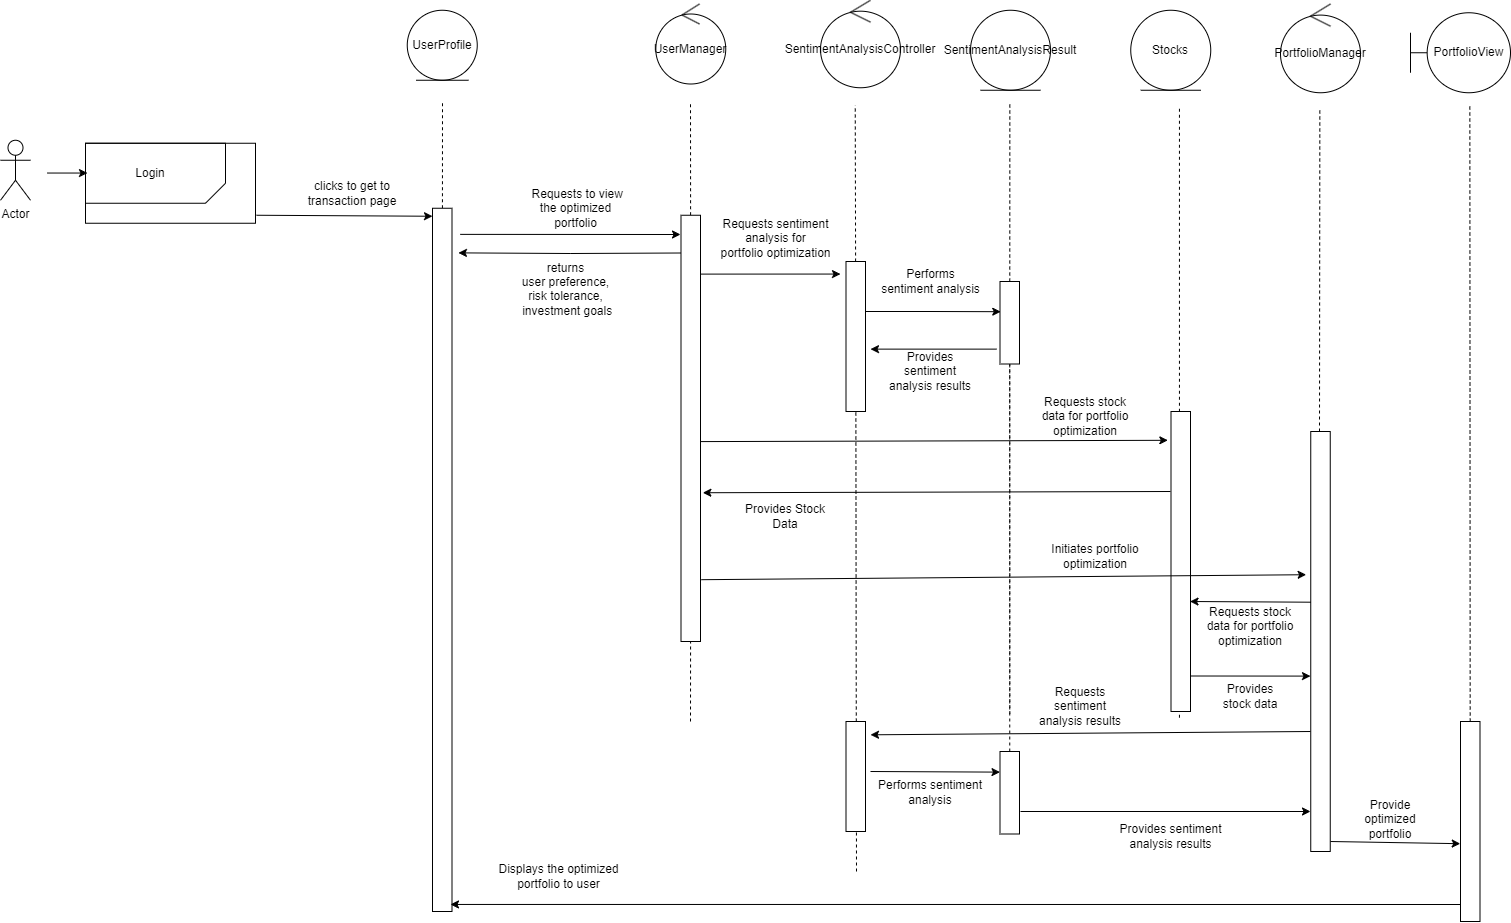

The diagram above was exported from draw.io. Its source (the exported page's mxGraphModel, read from the mxfile embedded in the PNG):
<mxGraphModel dx="1354" dy="615" grid="1" gridSize="10" guides="1" tooltips="1" connect="1" arrows="1" fold="1" page="1" pageScale="1" pageWidth="850" pageHeight="1100" math="0" shadow="0">
  <root>
    <mxCell id="vK6WNRLXzFv0nQ4x9799-0" />
    <mxCell id="vK6WNRLXzFv0nQ4x9799-1" parent="vK6WNRLXzFv0nQ4x9799-0" />
    <mxCell id="vK6WNRLXzFv0nQ4x9799-2" value="Actor" style="shape=umlActor;verticalLabelPosition=bottom;verticalAlign=top;html=1;outlineConnect=0;" parent="vK6WNRLXzFv0nQ4x9799-1" vertex="1">
      <mxGeometry x="10" y="158.75" width="30" height="60" as="geometry" />
    </mxCell>
    <mxCell id="vK6WNRLXzFv0nQ4x9799-4" value="" style="endArrow=none;dashed=1;html=1;rounded=0;" parent="vK6WNRLXzFv0nQ4x9799-1" source="vK6WNRLXzFv0nQ4x9799-14" edge="1">
      <mxGeometry width="50" height="50" relative="1" as="geometry">
        <mxPoint x="452.5" y="749.75" as="sourcePoint" />
        <mxPoint x="452" y="118.75" as="targetPoint" />
      </mxGeometry>
    </mxCell>
    <mxCell id="vK6WNRLXzFv0nQ4x9799-12" value="" style="endArrow=none;dashed=1;html=1;rounded=0;" parent="vK6WNRLXzFv0nQ4x9799-1" target="vK6WNRLXzFv0nQ4x9799-14" edge="1">
      <mxGeometry width="50" height="50" relative="1" as="geometry">
        <mxPoint x="452.5" y="749.75" as="sourcePoint" />
        <mxPoint x="452" y="118.75" as="targetPoint" />
      </mxGeometry>
    </mxCell>
    <mxCell id="vK6WNRLXzFv0nQ4x9799-14" value="" style="rounded=0;whiteSpace=wrap;html=1;" parent="vK6WNRLXzFv0nQ4x9799-1" vertex="1">
      <mxGeometry x="442" y="226.75" width="19.5" height="703.25" as="geometry" />
    </mxCell>
    <mxCell id="vK6WNRLXzFv0nQ4x9799-15" value="" style="endArrow=classic;html=1;rounded=0;exitX=1.006;exitY=0.9;exitDx=0;exitDy=0;exitPerimeter=0;" parent="vK6WNRLXzFv0nQ4x9799-1" source="vK6WNRLXzFv0nQ4x9799-39" edge="1">
      <mxGeometry width="50" height="50" relative="1" as="geometry">
        <mxPoint x="208.00099999999998" y="232.99" as="sourcePoint" />
        <mxPoint x="442" y="234.75" as="targetPoint" />
      </mxGeometry>
    </mxCell>
    <mxCell id="vK6WNRLXzFv0nQ4x9799-16" value="clicks to get to transaction page" style="text;html=1;strokeColor=none;fillColor=none;align=center;verticalAlign=middle;whiteSpace=wrap;rounded=0;" parent="vK6WNRLXzFv0nQ4x9799-1" vertex="1">
      <mxGeometry x="312" y="196.75" width="100" height="30" as="geometry" />
    </mxCell>
    <mxCell id="vK6WNRLXzFv0nQ4x9799-39" value="" style="rounded=0;whiteSpace=wrap;html=1;fillColor=none;" parent="vK6WNRLXzFv0nQ4x9799-1" vertex="1">
      <mxGeometry x="95" y="161.75" width="170" height="80" as="geometry" />
    </mxCell>
    <mxCell id="vK6WNRLXzFv0nQ4x9799-40" value="" style="shape=card;whiteSpace=wrap;html=1;size=20;rotation=-180;fillColor=none;" parent="vK6WNRLXzFv0nQ4x9799-1" vertex="1">
      <mxGeometry x="95" y="161.75" width="140" height="60" as="geometry" />
    </mxCell>
    <mxCell id="vK6WNRLXzFv0nQ4x9799-41" value="Login" style="text;html=1;strokeColor=none;fillColor=none;align=center;verticalAlign=middle;whiteSpace=wrap;rounded=0;" parent="vK6WNRLXzFv0nQ4x9799-1" vertex="1">
      <mxGeometry x="115" y="176.75" width="90" height="30" as="geometry" />
    </mxCell>
    <mxCell id="vK6WNRLXzFv0nQ4x9799-43" value="" style="endArrow=classic;html=1;rounded=0;" parent="vK6WNRLXzFv0nQ4x9799-1" edge="1">
      <mxGeometry width="50" height="50" relative="1" as="geometry">
        <mxPoint x="57" y="191.54" as="sourcePoint" />
        <mxPoint x="97" y="191.54" as="targetPoint" />
      </mxGeometry>
    </mxCell>
    <mxCell id="pB9PE-oTjB57tJZm1UG9-4" value="SentimentAnalysisController" style="ellipse;shape=umlControl;whiteSpace=wrap;html=1;" parent="vK6WNRLXzFv0nQ4x9799-1" vertex="1">
      <mxGeometry x="830" y="18.75" width="80" height="87.5" as="geometry" />
    </mxCell>
    <mxCell id="iMxrxL3P-Beel686PTSH-0" value="UserManager" style="ellipse;shape=umlControl;whiteSpace=wrap;html=1;" parent="vK6WNRLXzFv0nQ4x9799-1" vertex="1">
      <mxGeometry x="665.25" y="22.5" width="70" height="80" as="geometry" />
    </mxCell>
    <mxCell id="649-uaC73ex0xQgMrlsY-0" value="" style="endArrow=none;dashed=1;html=1;rounded=0;" parent="vK6WNRLXzFv0nQ4x9799-1" source="649-uaC73ex0xQgMrlsY-4" edge="1">
      <mxGeometry width="50" height="50" relative="1" as="geometry">
        <mxPoint x="692" y="738.75" as="sourcePoint" />
        <mxPoint x="700" y="120" as="targetPoint" />
      </mxGeometry>
    </mxCell>
    <mxCell id="649-uaC73ex0xQgMrlsY-1" value="" style="endArrow=none;dashed=1;html=1;rounded=0;" parent="vK6WNRLXzFv0nQ4x9799-1" source="649-uaC73ex0xQgMrlsY-8" edge="1">
      <mxGeometry width="50" height="50" relative="1" as="geometry">
        <mxPoint x="865.75" y="743.75" as="sourcePoint" />
        <mxPoint x="864.75" y="123.75" as="targetPoint" />
      </mxGeometry>
    </mxCell>
    <mxCell id="649-uaC73ex0xQgMrlsY-2" value="&amp;nbsp;Requests to view&lt;br&gt;the optimized&lt;br&gt;portfolio" style="text;html=1;align=center;verticalAlign=middle;resizable=0;points=[];autosize=1;strokeColor=none;fillColor=none;" parent="vK6WNRLXzFv0nQ4x9799-1" vertex="1">
      <mxGeometry x="525.25" y="196.75" width="120" height="60" as="geometry" />
    </mxCell>
    <mxCell id="649-uaC73ex0xQgMrlsY-5" value="" style="endArrow=none;dashed=1;html=1;rounded=0;" parent="vK6WNRLXzFv0nQ4x9799-1" target="649-uaC73ex0xQgMrlsY-4" edge="1">
      <mxGeometry width="50" height="50" relative="1" as="geometry">
        <mxPoint x="700" y="740" as="sourcePoint" />
        <mxPoint x="691" y="118.75" as="targetPoint" />
      </mxGeometry>
    </mxCell>
    <mxCell id="AbEnM4Q5R3WGtRMYEGNw-5" style="edgeStyle=orthogonalEdgeStyle;rounded=0;orthogonalLoop=1;jettySize=auto;html=1;exitX=1;exitY=0.25;exitDx=0;exitDy=0;" parent="vK6WNRLXzFv0nQ4x9799-1" source="649-uaC73ex0xQgMrlsY-4" edge="1">
      <mxGeometry relative="1" as="geometry">
        <mxPoint x="850" y="292.55555555555554" as="targetPoint" />
        <Array as="points">
          <mxPoint x="710" y="293" />
        </Array>
      </mxGeometry>
    </mxCell>
    <mxCell id="649-uaC73ex0xQgMrlsY-4" value="" style="rounded=0;whiteSpace=wrap;html=1;" parent="vK6WNRLXzFv0nQ4x9799-1" vertex="1">
      <mxGeometry x="690.5" y="233.75" width="19.5" height="426.25" as="geometry" />
    </mxCell>
    <mxCell id="649-uaC73ex0xQgMrlsY-6" value="" style="endArrow=classic;html=1;rounded=0;exitX=1.079;exitY=0.238;exitDx=0;exitDy=0;exitPerimeter=0;" parent="vK6WNRLXzFv0nQ4x9799-1" edge="1">
      <mxGeometry width="50" height="50" relative="1" as="geometry">
        <mxPoint x="469.751" y="252.87" as="sourcePoint" />
        <mxPoint x="690" y="253" as="targetPoint" />
      </mxGeometry>
    </mxCell>
    <mxCell id="649-uaC73ex0xQgMrlsY-9" value="" style="endArrow=none;dashed=1;html=1;rounded=0;" parent="vK6WNRLXzFv0nQ4x9799-1" target="649-uaC73ex0xQgMrlsY-8" edge="1">
      <mxGeometry width="50" height="50" relative="1" as="geometry">
        <mxPoint x="866" y="890" as="sourcePoint" />
        <mxPoint x="864.75" y="123.75" as="targetPoint" />
      </mxGeometry>
    </mxCell>
    <mxCell id="RU6wJh_fBTZrJ0-fuZ0G-6" value="" style="edgeStyle=orthogonalEdgeStyle;rounded=0;orthogonalLoop=1;jettySize=auto;html=1;" parent="vK6WNRLXzFv0nQ4x9799-1" edge="1">
      <mxGeometry relative="1" as="geometry">
        <Array as="points">
          <mxPoint x="940.5" y="329.95" />
          <mxPoint x="940.5" y="329.95" />
        </Array>
        <mxPoint x="1010.25" y="330.2" as="targetPoint" />
        <mxPoint x="875.25" y="329.99999999999994" as="sourcePoint" />
      </mxGeometry>
    </mxCell>
    <mxCell id="649-uaC73ex0xQgMrlsY-8" value="" style="rounded=0;whiteSpace=wrap;html=1;" parent="vK6WNRLXzFv0nQ4x9799-1" vertex="1">
      <mxGeometry x="855.5" y="280" width="19.5" height="150" as="geometry" />
    </mxCell>
    <mxCell id="80JtfJDLNbEgBWC_PqdK-1" value="returns&lt;br&gt;user preference,&lt;br&gt;risk tolerance,&lt;br&gt;&amp;nbsp;investment goals&lt;br&gt;&lt;br&gt;&lt;span id=&quot;docs-internal-guid-2cc26c59-7fff-0c7c-cd98-9e456bfdc6d7&quot;&gt;&lt;/span&gt;" style="text;html=1;align=center;verticalAlign=middle;resizable=0;points=[];autosize=1;strokeColor=none;fillColor=none;" parent="vK6WNRLXzFv0nQ4x9799-1" vertex="1">
      <mxGeometry x="515.25" y="270" width="120" height="90" as="geometry" />
    </mxCell>
    <mxCell id="tYrVErFYX9tEXkmxDZD3-0" value="UserProfile" style="ellipse;shape=umlEntity;whiteSpace=wrap;html=1;" parent="vK6WNRLXzFv0nQ4x9799-1" vertex="1">
      <mxGeometry x="416.75" y="28.75" width="70" height="70" as="geometry" />
    </mxCell>
    <mxCell id="GGxFqT2-N6DNF_1OIqoh-0" value="PortfolioManager" style="ellipse;shape=umlControl;whiteSpace=wrap;html=1;" parent="vK6WNRLXzFv0nQ4x9799-1" vertex="1">
      <mxGeometry x="1290" y="22.5" width="80" height="88.75" as="geometry" />
    </mxCell>
    <mxCell id="GGxFqT2-N6DNF_1OIqoh-2" value="Stocks" style="ellipse;shape=umlEntity;whiteSpace=wrap;html=1;" parent="vK6WNRLXzFv0nQ4x9799-1" vertex="1">
      <mxGeometry x="1140.25" y="28.75" width="80" height="80" as="geometry" />
    </mxCell>
    <mxCell id="ahkwSb9iwHIOUPQpk1mj-7" value="" style="endArrow=none;dashed=1;html=1;rounded=0;" parent="vK6WNRLXzFv0nQ4x9799-1" edge="1">
      <mxGeometry width="50" height="50" relative="1" as="geometry">
        <mxPoint x="1188.9499999999998" y="736.25" as="sourcePoint" />
        <mxPoint x="1188.9499999999998" y="126.25" as="targetPoint" />
      </mxGeometry>
    </mxCell>
    <mxCell id="ahkwSb9iwHIOUPQpk1mj-2" value="" style="endArrow=none;dashed=1;html=1;rounded=0;" parent="vK6WNRLXzFv0nQ4x9799-1" source="RU6wJh_fBTZrJ0-fuZ0G-5" edge="1">
      <mxGeometry width="50" height="50" relative="1" as="geometry">
        <mxPoint x="1019.3299999999999" y="732.5" as="sourcePoint" />
        <mxPoint x="1019.3299999999999" y="122.5" as="targetPoint" />
      </mxGeometry>
    </mxCell>
    <mxCell id="ahkwSb9iwHIOUPQpk1mj-0" value="SentimentAnalysisResult" style="ellipse;shape=umlEntity;whiteSpace=wrap;html=1;" parent="vK6WNRLXzFv0nQ4x9799-1" vertex="1">
      <mxGeometry x="980" y="28.75" width="80" height="80" as="geometry" />
    </mxCell>
    <mxCell id="ahkwSb9iwHIOUPQpk1mj-8" value="" style="endArrow=none;dashed=1;html=1;rounded=0;" parent="vK6WNRLXzFv0nQ4x9799-1" edge="1">
      <mxGeometry width="50" height="50" relative="1" as="geometry">
        <mxPoint x="1329" y="450" as="sourcePoint" />
        <mxPoint x="1329.33" y="128.75" as="targetPoint" />
      </mxGeometry>
    </mxCell>
    <mxCell id="GGxFqT2-N6DNF_1OIqoh-3" value="PortfolioView" style="shape=umlBoundary;whiteSpace=wrap;html=1;" parent="vK6WNRLXzFv0nQ4x9799-1" vertex="1">
      <mxGeometry x="1420" y="31.25" width="100" height="80" as="geometry" />
    </mxCell>
    <mxCell id="RU6wJh_fBTZrJ0-fuZ0G-1" value="" style="endArrow=none;dashed=1;html=1;rounded=0;" parent="vK6WNRLXzFv0nQ4x9799-1" source="RU6wJh_fBTZrJ0-fuZ0G-14" edge="1">
      <mxGeometry width="50" height="50" relative="1" as="geometry">
        <mxPoint x="1479.33" y="732.5" as="sourcePoint" />
        <mxPoint x="1479.33" y="122.5" as="targetPoint" />
      </mxGeometry>
    </mxCell>
    <mxCell id="RU6wJh_fBTZrJ0-fuZ0G-7" value="" style="endArrow=none;dashed=1;html=1;rounded=0;" parent="vK6WNRLXzFv0nQ4x9799-1" source="WKRIycssBANcZrou3QGL-18" target="RU6wJh_fBTZrJ0-fuZ0G-5" edge="1">
      <mxGeometry width="50" height="50" relative="1" as="geometry">
        <mxPoint x="1020" y="850" as="sourcePoint" />
        <mxPoint x="1019.3299999999999" y="122.5" as="targetPoint" />
      </mxGeometry>
    </mxCell>
    <mxCell id="RU6wJh_fBTZrJ0-fuZ0G-8" value="" style="rounded=0;whiteSpace=wrap;html=1;" parent="vK6WNRLXzFv0nQ4x9799-1" vertex="1">
      <mxGeometry x="1180.5" y="430" width="19.5" height="300" as="geometry" />
    </mxCell>
    <mxCell id="RU6wJh_fBTZrJ0-fuZ0G-14" value="" style="rounded=0;whiteSpace=wrap;html=1;" parent="vK6WNRLXzFv0nQ4x9799-1" vertex="1">
      <mxGeometry x="1470" y="740" width="19.5" height="200" as="geometry" />
    </mxCell>
    <mxCell id="RU6wJh_fBTZrJ0-fuZ0G-17" value="Performs&lt;br&gt;sentiment analysis" style="text;html=1;align=center;verticalAlign=middle;resizable=0;points=[];autosize=1;strokeColor=none;fillColor=none;" parent="vK6WNRLXzFv0nQ4x9799-1" vertex="1">
      <mxGeometry x="880" y="280" width="120" height="40" as="geometry" />
    </mxCell>
    <mxCell id="nxS0dKkepYbvgtbPY_Lp-0" style="edgeStyle=orthogonalEdgeStyle;rounded=0;orthogonalLoop=1;jettySize=auto;html=1;entryX=0.907;entryY=0.099;entryDx=0;entryDy=0;entryPerimeter=0;" parent="vK6WNRLXzFv0nQ4x9799-1" edge="1">
      <mxGeometry relative="1" as="geometry">
        <mxPoint x="690.5" y="271.5" as="sourcePoint" />
        <mxPoint x="467.93650000000025" y="271.37799999999993" as="targetPoint" />
      </mxGeometry>
    </mxCell>
    <mxCell id="Pclczlo1TVC0f1zJ7hbG-1" value="Requests sentiment&lt;br&gt;analysis for &lt;br&gt;portfolio optimization" style="text;html=1;align=center;verticalAlign=middle;resizable=0;points=[];autosize=1;strokeColor=none;fillColor=none;" parent="vK6WNRLXzFv0nQ4x9799-1" vertex="1">
      <mxGeometry x="720" y="226.75" width="130" height="60" as="geometry" />
    </mxCell>
    <mxCell id="WKRIycssBANcZrou3QGL-0" value="" style="endArrow=classic;html=1;rounded=0;" parent="vK6WNRLXzFv0nQ4x9799-1" edge="1">
      <mxGeometry width="50" height="50" relative="1" as="geometry">
        <mxPoint x="1006" y="367.63" as="sourcePoint" />
        <mxPoint x="880" y="367.63" as="targetPoint" />
      </mxGeometry>
    </mxCell>
    <mxCell id="WKRIycssBANcZrou3QGL-1" value="Provides sentiment analysis results" style="text;html=1;strokeColor=none;fillColor=none;align=center;verticalAlign=middle;whiteSpace=wrap;rounded=0;" parent="vK6WNRLXzFv0nQ4x9799-1" vertex="1">
      <mxGeometry x="895" y="378.13" width="90" height="24.37" as="geometry" />
    </mxCell>
    <mxCell id="WKRIycssBANcZrou3QGL-2" value="" style="endArrow=classic;html=1;rounded=0;exitX=1;exitY=0.531;exitDx=0;exitDy=0;exitPerimeter=0;entryX=-0.162;entryY=0.096;entryDx=0;entryDy=0;entryPerimeter=0;" parent="vK6WNRLXzFv0nQ4x9799-1" source="649-uaC73ex0xQgMrlsY-4" target="RU6wJh_fBTZrJ0-fuZ0G-8" edge="1">
      <mxGeometry width="50" height="50" relative="1" as="geometry">
        <mxPoint x="930" y="410" as="sourcePoint" />
        <mxPoint x="980" y="360" as="targetPoint" />
      </mxGeometry>
    </mxCell>
    <mxCell id="WKRIycssBANcZrou3QGL-3" value="Requests stock data for portfolio optimization" style="text;html=1;strokeColor=none;fillColor=none;align=center;verticalAlign=middle;whiteSpace=wrap;rounded=0;" parent="vK6WNRLXzFv0nQ4x9799-1" vertex="1">
      <mxGeometry x="1040.25" y="420" width="110" height="30" as="geometry" />
    </mxCell>
    <mxCell id="WKRIycssBANcZrou3QGL-4" value="" style="endArrow=classic;html=1;rounded=0;entryX=1.12;entryY=0.651;entryDx=0;entryDy=0;entryPerimeter=0;" parent="vK6WNRLXzFv0nQ4x9799-1" target="649-uaC73ex0xQgMrlsY-4" edge="1">
      <mxGeometry width="50" height="50" relative="1" as="geometry">
        <mxPoint x="1180" y="510" as="sourcePoint" />
        <mxPoint x="980" y="330" as="targetPoint" />
      </mxGeometry>
    </mxCell>
    <mxCell id="WKRIycssBANcZrou3QGL-5" value="Provides Stock Data" style="text;html=1;strokeColor=none;fillColor=none;align=center;verticalAlign=middle;whiteSpace=wrap;rounded=0;" parent="vK6WNRLXzFv0nQ4x9799-1" vertex="1">
      <mxGeometry x="750" y="520" width="90" height="30" as="geometry" />
    </mxCell>
    <mxCell id="WKRIycssBANcZrou3QGL-6" value="" style="endArrow=classic;html=1;rounded=0;exitX=1.043;exitY=0.855;exitDx=0;exitDy=0;exitPerimeter=0;entryX=-0.235;entryY=0.341;entryDx=0;entryDy=0;entryPerimeter=0;" parent="vK6WNRLXzFv0nQ4x9799-1" source="649-uaC73ex0xQgMrlsY-4" target="WKRIycssBANcZrou3QGL-8" edge="1">
      <mxGeometry width="50" height="50" relative="1" as="geometry">
        <mxPoint x="1070" y="410" as="sourcePoint" />
        <mxPoint x="1250" y="580" as="targetPoint" />
      </mxGeometry>
    </mxCell>
    <mxCell id="WKRIycssBANcZrou3QGL-7" value=" Initiates portfolio optimization" style="text;html=1;strokeColor=none;fillColor=none;align=center;verticalAlign=middle;whiteSpace=wrap;rounded=0;" parent="vK6WNRLXzFv0nQ4x9799-1" vertex="1">
      <mxGeometry x="1050" y="560" width="110" height="30" as="geometry" />
    </mxCell>
    <mxCell id="WKRIycssBANcZrou3QGL-9" value="" style="endArrow=none;dashed=1;html=1;rounded=0;" parent="vK6WNRLXzFv0nQ4x9799-1" target="WKRIycssBANcZrou3QGL-8" edge="1">
      <mxGeometry width="50" height="50" relative="1" as="geometry">
        <mxPoint x="1329.33" y="738.75" as="sourcePoint" />
        <mxPoint x="1329.7118181818178" y="438.75" as="targetPoint" />
      </mxGeometry>
    </mxCell>
    <mxCell id="WKRIycssBANcZrou3QGL-8" value="" style="rounded=0;whiteSpace=wrap;html=1;" parent="vK6WNRLXzFv0nQ4x9799-1" vertex="1">
      <mxGeometry x="1320.25" y="450" width="19.5" height="420" as="geometry" />
    </mxCell>
    <mxCell id="WKRIycssBANcZrou3QGL-10" value="" style="endArrow=classic;html=1;rounded=0;entryX=0.962;entryY=0.631;entryDx=0;entryDy=0;entryPerimeter=0;" parent="vK6WNRLXzFv0nQ4x9799-1" edge="1">
      <mxGeometry width="50" height="50" relative="1" as="geometry">
        <mxPoint x="1320.25" y="620.7" as="sourcePoint" />
        <mxPoint x="1199.509" y="620" as="targetPoint" />
      </mxGeometry>
    </mxCell>
    <mxCell id="WKRIycssBANcZrou3QGL-11" value=" Requests stock data for portfolio optimization" style="text;html=1;strokeColor=none;fillColor=none;align=center;verticalAlign=middle;whiteSpace=wrap;rounded=0;" parent="vK6WNRLXzFv0nQ4x9799-1" vertex="1">
      <mxGeometry x="1205" y="640" width="110" height="10" as="geometry" />
    </mxCell>
    <mxCell id="WKRIycssBANcZrou3QGL-13" value="" style="endArrow=classic;html=1;rounded=0;exitX=1;exitY=0.833;exitDx=0;exitDy=0;exitPerimeter=0;" parent="vK6WNRLXzFv0nQ4x9799-1" edge="1">
      <mxGeometry width="50" height="50" relative="1" as="geometry">
        <mxPoint x="1200" y="694.5000000000001" as="sourcePoint" />
        <mxPoint x="1320" y="694.6" as="targetPoint" />
      </mxGeometry>
    </mxCell>
    <mxCell id="WKRIycssBANcZrou3QGL-15" value="" style="rounded=0;whiteSpace=wrap;html=1;" parent="vK6WNRLXzFv0nQ4x9799-1" vertex="1">
      <mxGeometry x="855.5" y="740" width="19.5" height="110" as="geometry" />
    </mxCell>
    <mxCell id="WKRIycssBANcZrou3QGL-16" value="" style="endArrow=classic;html=1;rounded=0;entryX=1.256;entryY=0.121;entryDx=0;entryDy=0;entryPerimeter=0;" parent="vK6WNRLXzFv0nQ4x9799-1" target="WKRIycssBANcZrou3QGL-15" edge="1">
      <mxGeometry width="50" height="50" relative="1" as="geometry">
        <mxPoint x="1320" y="750" as="sourcePoint" />
        <mxPoint x="1010" y="600" as="targetPoint" />
      </mxGeometry>
    </mxCell>
    <mxCell id="WKRIycssBANcZrou3QGL-17" value="Requests sentiment analysis results" style="text;html=1;strokeColor=none;fillColor=none;align=center;verticalAlign=middle;whiteSpace=wrap;rounded=0;" parent="vK6WNRLXzFv0nQ4x9799-1" vertex="1">
      <mxGeometry x="1040.25" y="710" width="100" height="30" as="geometry" />
    </mxCell>
    <mxCell id="WKRIycssBANcZrou3QGL-19" value="" style="endArrow=none;dashed=1;html=1;rounded=0;" parent="vK6WNRLXzFv0nQ4x9799-1" target="WKRIycssBANcZrou3QGL-18" edge="1">
      <mxGeometry width="50" height="50" relative="1" as="geometry">
        <mxPoint x="1020" y="850" as="sourcePoint" />
        <mxPoint x="1020" y="403" as="targetPoint" />
      </mxGeometry>
    </mxCell>
    <mxCell id="WKRIycssBANcZrou3QGL-18" value="" style="rounded=0;whiteSpace=wrap;html=1;" parent="vK6WNRLXzFv0nQ4x9799-1" vertex="1">
      <mxGeometry x="1009.5" y="770" width="19.5" height="82.5" as="geometry" />
    </mxCell>
    <mxCell id="WKRIycssBANcZrou3QGL-20" value="" style="endArrow=classic;html=1;rounded=0;entryX=0;entryY=0.25;entryDx=0;entryDy=0;" parent="vK6WNRLXzFv0nQ4x9799-1" target="WKRIycssBANcZrou3QGL-18" edge="1">
      <mxGeometry width="50" height="50" relative="1" as="geometry">
        <mxPoint x="880" y="790" as="sourcePoint" />
        <mxPoint x="1080" y="660" as="targetPoint" />
      </mxGeometry>
    </mxCell>
    <mxCell id="WKRIycssBANcZrou3QGL-21" value="Performs sentiment analysis" style="text;html=1;strokeColor=none;fillColor=none;align=center;verticalAlign=middle;whiteSpace=wrap;rounded=0;" parent="vK6WNRLXzFv0nQ4x9799-1" vertex="1">
      <mxGeometry x="885" y="796.25" width="110" height="30" as="geometry" />
    </mxCell>
    <mxCell id="51fkBIcx3_XgMUknh7ue-0" value="" style="endArrow=classic;html=1;rounded=0;exitX=0;exitY=0.915;exitDx=0;exitDy=0;entryX=0.923;entryY=0.973;entryDx=0;entryDy=0;entryPerimeter=0;exitPerimeter=0;" parent="vK6WNRLXzFv0nQ4x9799-1" source="RU6wJh_fBTZrJ0-fuZ0G-14" edge="1">
      <mxGeometry width="50" height="50" relative="1" as="geometry">
        <mxPoint x="1230" y="918.5" as="sourcePoint" />
        <mxPoint x="459.9984999999999" y="922.95225" as="targetPoint" />
      </mxGeometry>
    </mxCell>
    <mxCell id="WKRIycssBANcZrou3QGL-22" value="" style="endArrow=classic;html=1;rounded=0;" parent="vK6WNRLXzFv0nQ4x9799-1" edge="1">
      <mxGeometry width="50" height="50" relative="1" as="geometry">
        <mxPoint x="1030" y="830" as="sourcePoint" />
        <mxPoint x="1320" y="830" as="targetPoint" />
      </mxGeometry>
    </mxCell>
    <mxCell id="51fkBIcx3_XgMUknh7ue-1" value="Displays the optimized portfolio to user" style="text;html=1;strokeColor=none;fillColor=none;align=center;verticalAlign=middle;whiteSpace=wrap;rounded=0;" parent="vK6WNRLXzFv0nQ4x9799-1" vertex="1">
      <mxGeometry x="500.5" y="880" width="134.75" height="30" as="geometry" />
    </mxCell>
    <mxCell id="WKRIycssBANcZrou3QGL-23" value="Provides sentiment analysis results" style="text;html=1;strokeColor=none;fillColor=none;align=center;verticalAlign=middle;whiteSpace=wrap;rounded=0;" parent="vK6WNRLXzFv0nQ4x9799-1" vertex="1">
      <mxGeometry x="1122.75" y="840" width="115" height="30" as="geometry" />
    </mxCell>
    <mxCell id="WKRIycssBANcZrou3QGL-14" value="Provides stock data" style="text;html=1;strokeColor=none;fillColor=none;align=center;verticalAlign=middle;whiteSpace=wrap;rounded=0;" parent="vK6WNRLXzFv0nQ4x9799-1" vertex="1">
      <mxGeometry x="1230" y="700" width="60" height="30" as="geometry" />
    </mxCell>
    <mxCell id="WKRIycssBANcZrou3QGL-24" value="" style="endArrow=classic;html=1;rounded=0;entryX=-0.013;entryY=0.611;entryDx=0;entryDy=0;entryPerimeter=0;" parent="vK6WNRLXzFv0nQ4x9799-1" target="RU6wJh_fBTZrJ0-fuZ0G-14" edge="1">
      <mxGeometry width="50" height="50" relative="1" as="geometry">
        <mxPoint x="1340" y="860" as="sourcePoint" />
        <mxPoint x="1280" y="800" as="targetPoint" />
      </mxGeometry>
    </mxCell>
    <mxCell id="WKRIycssBANcZrou3QGL-25" value="Provide optimized portfolio" style="text;html=1;strokeColor=none;fillColor=none;align=center;verticalAlign=middle;whiteSpace=wrap;rounded=0;" parent="vK6WNRLXzFv0nQ4x9799-1" vertex="1">
      <mxGeometry x="1370" y="822.5" width="60" height="30" as="geometry" />
    </mxCell>
    <mxCell id="zVxGykO_CZknw5yFttIT-0" value="" style="endArrow=none;dashed=1;html=1;rounded=0;" parent="vK6WNRLXzFv0nQ4x9799-1" target="RU6wJh_fBTZrJ0-fuZ0G-5" edge="1">
      <mxGeometry width="50" height="50" relative="1" as="geometry">
        <mxPoint x="1019.3299999999999" y="732.5" as="sourcePoint" />
        <mxPoint x="1019.3299999999999" y="122.5" as="targetPoint" />
      </mxGeometry>
    </mxCell>
    <mxCell id="RU6wJh_fBTZrJ0-fuZ0G-5" value="" style="rounded=0;whiteSpace=wrap;html=1;" parent="vK6WNRLXzFv0nQ4x9799-1" vertex="1">
      <mxGeometry x="1009.5" y="300" width="19.5" height="82.5" as="geometry" />
    </mxCell>
  </root>
</mxGraphModel>